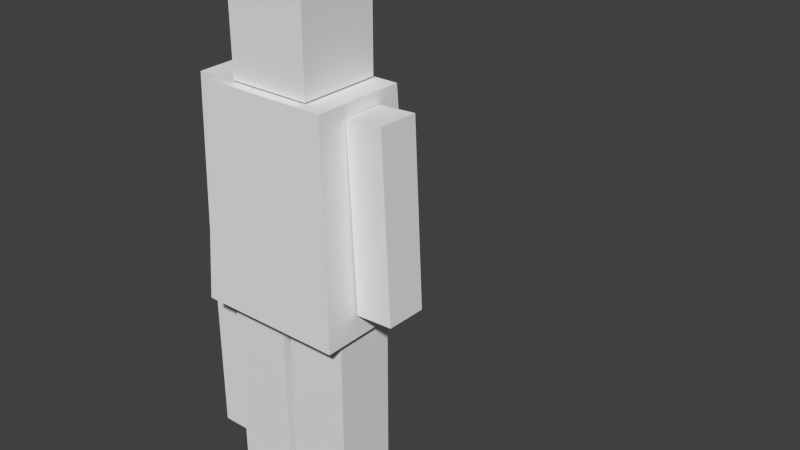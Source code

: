 # Source: Player.blend  (saved by Blender 2.76.0; exported with 4.5.12 LTS)
import bpy
from mathutils import Matrix  # noqa: F401  (used for matrix-valued properties, if any)

bpy.ops.wm.read_factory_settings(use_empty=True)
scene = bpy.context.scene
scene.name = 'Scene'

# ---- collections
col_collection_1 = bpy.data.collections.new('Collection 1'); scene.collection.children.link(col_collection_1)

# ---- materials (node trees are filled in below, after node groups)
mat_torso = bpy.data.materials.new('Torso')
mat_torso.alpha_threshold = 0.0
mat_torso.use_transparent_shadow = False
mat_torso.roughness = 0.5
mat_torso.line_color = (0.0, 0.0, 0.0, 1.0)
mat_head = bpy.data.materials.new('Head')
mat_head.alpha_threshold = 0.0
mat_head.use_transparent_shadow = False
mat_head.roughness = 0.5
mat_head.line_color = (0.0, 0.0, 0.0, 1.0)
mat_arm = bpy.data.materials.new('Arm')
mat_arm.alpha_threshold = 0.0
mat_arm.use_transparent_shadow = False
mat_arm.roughness = 0.5
mat_arm.line_color = (0.0, 0.0, 0.0, 1.0)
mat_toparm = bpy.data.materials.new('TopArm')
mat_toparm.alpha_threshold = 0.0
mat_toparm.use_transparent_shadow = False
mat_toparm.roughness = 0.5
mat_toparm.line_color = (0.0, 0.0, 0.0, 1.0)
mat_topleg = bpy.data.materials.new('TopLeg')
mat_topleg.alpha_threshold = 0.0
mat_topleg.use_transparent_shadow = False
mat_topleg.roughness = 0.5
mat_topleg.line_color = (0.0, 0.0, 0.0, 1.0)
mat_leg = bpy.data.materials.new('Leg')
mat_leg.alpha_threshold = 0.0
mat_leg.use_transparent_shadow = False
mat_leg.roughness = 0.5
mat_leg.line_color = (0.0, 0.0, 0.0, 1.0)

# ---- material node trees

# ---- world
world_world = bpy.data.worlds.new('World'); scene.world = world_world
world_world.color = (0.05088, 0.05088, 0.05088)
world_world.use_sun_shadow = False
world_world.sun_shadow_jitter_overblur = 0.0
world_world.cycles.sampling_method = 'MANUAL'
world_world.cycles.sample_map_resolution = 256

# ---- meshes
me_cube_001 = bpy.data.meshes.new('Cube.001')
me_cube_001.from_pydata([(-1.42, -1.098, -3.092), (-1.42, 0.9855, -3.092), (1.42, 0.9855, -3.092), (1.42, -1.098, -3.092), (-1.223, -0.9535, 0.9678), (-1.223, 0.8408, 0.9678), (1.223, 0.8408, 0.9678), (1.223, -0.9535, 0.9678)], [], [(4, 5, 1, 0), (5, 6, 2, 1), (6, 7, 3, 2), (7, 4, 0, 3), (0, 1, 2, 3), (7, 6, 5, 4)])
_uv = me_cube_001.uv_layers.new(name='UVMap')
_uv.uv.foreach_set('vector', [0.7502, 2.933e-08, 0.9814, 0.0, 1.0, 0.5001, 0.7316, 0.5001, 0.02541, 8.8e-08, 0.3404, 0.0, 0.3658, 0.4999, 0.0, 0.4999, 0.01865, 0.4999, 0.2498, 0.4999, 0.2684, 1.0, 0.0, 1.0, 0.3912, 5.867e-08, 0.7062, 0.0, 0.7316, 0.4999, 0.3658, 0.4999, 0.5368, 0.8493, 0.2684, 0.8493, 0.2684, 0.4999, 0.5368, 0.4999, 0.7316, 0.5001, 0.9627, 0.5001, 0.9627, 0.801, 0.7316, 0.801])
me_cube_001.materials.append(mat_torso)
me_cube_001.use_remesh_preserve_volume = False
me_cube_001.use_remesh_preserve_attributes = False
me_cube_001.use_mirror_vertex_groups = False
me_cube_001.update()
me_cube = bpy.data.meshes.new('Cube')
me_cube.from_pydata([(1.0, 1.0, 1.433), (1.0, -1.0, 1.433), (-1.0, -1.0, 1.433), (-1.0, 1.0, 1.433), (1.0, 1.0, 3.433), (1.0, -1.0, 3.433), (-1.0, -1.0, 3.433), (-1.0, 1.0, 3.433)], [], [(0, 1, 2, 3), (4, 7, 6, 5), (0, 4, 5, 1), (1, 5, 6, 2), (2, 6, 7, 3), (4, 0, 3, 7)])
_uv = me_cube.uv_layers.new(name='UVMap')
_uv.uv.foreach_set('vector', [0.0, 0.6667, 0.3333, 0.6667, 0.3333, 1.0, 0.0, 1.0, 1.0, 0.0, 1.0, 0.3333, 0.6667, 0.3333, 0.6667, 7.947e-08, 0.3333, 0.3333, 0.3333, 0.6667, 0.0, 0.6667, 1.192e-07, 0.3333, 0.3333, 0.3333, 0.3333, 1.589e-07, 0.6667, 0.0, 0.6667, 0.3333, 1.0, 0.6667, 0.6667, 0.6667, 0.6667, 0.3333, 1.0, 0.3333, 7.947e-08, 0.0, 0.3333, 1.987e-07, 0.3333, 0.3333, 0.0, 0.3333])
me_cube.materials.append(mat_head)
me_cube.use_remesh_preserve_volume = False
me_cube.use_remesh_preserve_attributes = False
me_cube.use_mirror_vertex_groups = False
me_cube.update()
me_cube_003 = bpy.data.meshes.new('Cube.003')
me_cube_003.from_pydata([(1.544, 2.676, 1.773), (1.544, 3.464, 1.773), (2.255, 3.464, 1.773), (2.255, 2.676, 1.773), (1.544, 2.676, 3.207), (1.544, 3.464, 3.207), (2.255, 3.464, 3.207), (2.255, 2.676, 3.207), (-1.23, 2.043, -0.5706), (-1.23, 4.043, -0.5706), (0.7704, 4.043, -0.5706), (0.7704, 2.043, -0.5706), (-1.23, 2.043, 1.429), (-1.23, 4.043, 1.429), (0.7704, 4.043, 1.429), (0.7704, 2.043, 1.429)], [], [(4, 5, 1, 0), (5, 6, 2, 1), (6, 7, 3, 2), (7, 4, 0, 3), (0, 1, 2, 3), (7, 6, 5, 4)])
_uv = me_cube_003.uv_layers.new(name='UVMap')
_uv.uv.foreach_set('vector', [0.3445, 0.0, 0.6891, 0.0, 0.6891, 0.5, 0.3445, 0.5, 0.0, 0.5, 0.3109, 0.5, 0.3109, 1.0, 0.0, 1.0, 0.0, 1.662e-07, 0.3445, 0.0, 0.3445, 0.5, 2.087e-07, 0.5, 0.6891, 0.0, 1.0, 0.0, 1.0, 0.5, 0.6891, 0.5, 0.9328, 0.5, 0.9328, 0.7744, 0.6219, 0.7744, 0.6219, 0.5, 0.3109, 0.7744, 0.3109, 0.5, 0.6219, 0.5, 0.6219, 0.7744])
me_cube_003.materials.append(mat_arm)
me_cube_003.use_remesh_preserve_volume = False
me_cube_003.use_remesh_preserve_attributes = False
me_cube_003.use_mirror_vertex_groups = False
me_cube_003.update()
me_cube_002 = bpy.data.meshes.new('Cube.002')
me_cube_002.from_pydata([(1.544, 2.676, 1.207), (1.544, 3.464, 1.207), (2.255, 3.464, 1.207), (2.255, 2.676, 1.207), (1.544, 2.676, 3.207), (1.544, 3.464, 3.207), (2.255, 3.464, 3.207), (2.255, 2.676, 3.207)], [], [(4, 5, 1, 0), (5, 6, 2, 1), (6, 7, 3, 2), (7, 4, 0, 3), (0, 1, 2, 3), (7, 6, 5, 4)])
_uv = me_cube_002.uv_layers.new(name='UVMap')
_uv.uv.foreach_set('vector', [0.0, 0.0, 0.2628, 0.0, 0.2628, 0.7175, 1.592e-07, 0.7175, 0.7628, 0.0, 1.0, 0.0, 1.0, 0.7175, 0.7628, 0.7175, 0.5256, 0.7175, 0.2628, 0.7175, 0.2628, 0.0, 0.5256, 8.554e-08, 0.5256, 0.0, 0.7628, 0.0, 0.7628, 0.7175, 0.5256, 0.7175, 0.4744, 0.7175, 0.4744, 1.0, 0.2372, 1.0, 0.2372, 0.7175, 2.388e-07, 1.0, 0.0, 0.7175, 0.2372, 0.7175, 0.2372, 1.0])
me_cube_002.materials.append(mat_toparm)
me_cube_002.use_remesh_preserve_volume = False
me_cube_002.use_remesh_preserve_attributes = False
me_cube_002.use_mirror_vertex_groups = False
me_cube_002.update()
me_cube_010 = bpy.data.meshes.new('Cube.010')
me_cube_010.from_pydata([(-1.556, -1.439, -1.937), (-1.556, 1.439, -1.937), (1.322, 1.439, -1.937), (1.322, -1.439, -1.937), (-1.556, -1.439, 3.045), (-1.556, 1.439, 3.045), (1.322, 1.439, 3.045), (1.322, -1.439, 3.045)], [], [(4, 5, 1, 0), (5, 6, 2, 1), (6, 7, 3, 2), (7, 4, 0, 3), (0, 1, 2, 3), (7, 6, 5, 4)])
_uv = me_cube_010.uv_layers.new(name='UVMap')
_uv.uv.foreach_set('vector', [0.3333, 4.786e-08, 0.6667, 0.0, 0.6667, 0.5, 0.3333, 0.5, 0.6667, 0.0, 1.0, 0.0, 1.0, 0.5, 0.6667, 0.5, 0.0, 9.571e-08, 0.3333, 0.0, 0.3333, 0.5, 2.072e-07, 0.5, 0.0, 0.5, 0.3333, 0.5, 0.3333, 1.0, 8.286e-08, 1.0, 1.0, 0.7888, 0.6667, 0.7888, 0.6667, 0.5, 1.0, 0.5, 0.3333, 0.5, 0.6667, 0.5, 0.6667, 0.7888, 0.3333, 0.7888])
me_cube_010.materials.append(mat_topleg)
me_cube_010.use_remesh_preserve_volume = False
me_cube_010.use_remesh_preserve_attributes = False
me_cube_010.use_mirror_vertex_groups = False
me_cube_010.update()
me_cube_011 = bpy.data.meshes.new('Cube.011')
me_cube_011.from_pydata([(-1.556, -1.439, -1.937), (-1.556, 1.439, -1.937), (1.322, 1.439, -1.937), (1.322, -1.439, -1.937), (-1.556, -1.439, 3.045), (-1.556, 1.439, 3.045), (1.322, 1.439, 3.045), (1.322, -1.439, 3.045)], [], [(4, 5, 1, 0), (5, 6, 2, 1), (6, 7, 3, 2), (7, 4, 0, 3), (0, 1, 2, 3), (7, 6, 5, 4)])
_uv = me_cube_011.uv_layers.new(name='UVMap')
_uv.uv.foreach_set('vector', [0.3333, 4.786e-08, 0.6667, 0.0, 0.6667, 0.5, 0.3333, 0.5, 0.6667, 0.0, 1.0, 0.0, 1.0, 0.5, 0.6667, 0.5, 0.0, 9.571e-08, 0.3333, 0.0, 0.3333, 0.5, 2.072e-07, 0.5, 0.0, 0.5, 0.3333, 0.5, 0.3333, 1.0, 8.286e-08, 1.0, 1.0, 0.7888, 0.6667, 0.7888, 0.6667, 0.5, 1.0, 0.5, 0.3333, 0.5, 0.6667, 0.5, 0.6667, 0.7888, 0.3333, 0.7888])
me_cube_011.materials.append(mat_leg)
me_cube_011.use_remesh_preserve_volume = False
me_cube_011.use_remesh_preserve_attributes = False
me_cube_011.use_mirror_vertex_groups = False
me_cube_011.update()
me_cube_007 = bpy.data.meshes.new('Cube.007')
me_cube_007.from_pydata([(-1.556, -1.439, -1.937), (-1.556, 1.439, -1.937), (1.322, 1.439, -1.937), (1.322, -1.439, -1.937), (-1.556, -1.439, 3.045), (-1.556, 1.439, 3.045), (1.322, 1.439, 3.045), (1.322, -1.439, 3.045)], [], [(4, 5, 1, 0), (5, 6, 2, 1), (6, 7, 3, 2), (7, 4, 0, 3), (0, 1, 2, 3), (7, 6, 5, 4)])
_uv = me_cube_007.uv_layers.new(name='UVMap')
_uv.uv.foreach_set('vector', [0.3333, 4.786e-08, 0.6667, 0.0, 0.6667, 0.5, 0.3333, 0.5, 0.6667, 0.0, 1.0, 0.0, 1.0, 0.5, 0.6667, 0.5, 0.0, 9.571e-08, 0.3333, 0.0, 0.3333, 0.5, 2.072e-07, 0.5, 0.0, 0.5, 0.3333, 0.5, 0.3333, 1.0, 8.286e-08, 1.0, 1.0, 0.7888, 0.6667, 0.7888, 0.6667, 0.5, 1.0, 0.5, 0.3333, 0.5, 0.6667, 0.5, 0.6667, 0.7888, 0.3333, 0.7888])
me_cube_007.materials.append(mat_topleg)
me_cube_007.use_remesh_preserve_volume = False
me_cube_007.use_remesh_preserve_attributes = False
me_cube_007.use_mirror_vertex_groups = False
me_cube_007.update()
me_cube_008 = bpy.data.meshes.new('Cube.008')
me_cube_008.from_pydata([(-1.556, -1.439, -1.937), (-1.556, 1.439, -1.937), (1.322, 1.439, -1.937), (1.322, -1.439, -1.937), (-1.556, -1.439, 3.045), (-1.556, 1.439, 3.045), (1.322, 1.439, 3.045), (1.322, -1.439, 3.045)], [], [(4, 5, 1, 0), (5, 6, 2, 1), (6, 7, 3, 2), (7, 4, 0, 3), (0, 1, 2, 3), (7, 6, 5, 4)])
_uv = me_cube_008.uv_layers.new(name='UVMap')
_uv.uv.foreach_set('vector', [0.3333, 4.786e-08, 0.6667, 0.0, 0.6667, 0.5, 0.3333, 0.5, 0.6667, 0.0, 1.0, 0.0, 1.0, 0.5, 0.6667, 0.5, 0.0, 9.571e-08, 0.3333, 0.0, 0.3333, 0.5, 2.072e-07, 0.5, 0.0, 0.5, 0.3333, 0.5, 0.3333, 1.0, 8.286e-08, 1.0, 1.0, 0.7888, 0.6667, 0.7888, 0.6667, 0.5, 1.0, 0.5, 0.3333, 0.5, 0.6667, 0.5, 0.6667, 0.7888, 0.3333, 0.7888])
me_cube_008.materials.append(mat_leg)
me_cube_008.use_remesh_preserve_volume = False
me_cube_008.use_remesh_preserve_attributes = False
me_cube_008.use_mirror_vertex_groups = False
me_cube_008.update()
me_cube_004 = bpy.data.meshes.new('Cube.004')
me_cube_004.from_pydata([(1.544, 2.676, 1.207), (1.544, 3.464, 1.207), (2.255, 3.464, 1.207), (2.255, 2.676, 1.207), (1.544, 2.676, 3.207), (1.544, 3.464, 3.207), (2.255, 3.464, 3.207), (2.255, 2.676, 3.207)], [], [(4, 5, 1, 0), (5, 6, 2, 1), (6, 7, 3, 2), (7, 4, 0, 3), (0, 1, 2, 3), (7, 6, 5, 4)])
_uv = me_cube_004.uv_layers.new(name='UVMap')
_uv.uv.foreach_set('vector', [0.0, 0.0, 0.2628, 0.0, 0.2628, 0.7175, 1.592e-07, 0.7175, 0.7628, 0.0, 1.0, 0.0, 1.0, 0.7175, 0.7628, 0.7175, 0.5256, 0.7175, 0.2628, 0.7175, 0.2628, 0.0, 0.5256, 8.554e-08, 0.5256, 0.0, 0.7628, 0.0, 0.7628, 0.7175, 0.5256, 0.7175, 0.4744, 0.7175, 0.4744, 1.0, 0.2372, 1.0, 0.2372, 0.7175, 2.388e-07, 1.0, 0.0, 0.7175, 0.2372, 0.7175, 0.2372, 1.0])
me_cube_004.materials.append(mat_toparm)
me_cube_004.use_remesh_preserve_volume = False
me_cube_004.use_remesh_preserve_attributes = False
me_cube_004.use_mirror_vertex_groups = False
me_cube_004.update()
me_cube_005 = bpy.data.meshes.new('Cube.005')
me_cube_005.from_pydata([(1.544, 2.676, 1.773), (1.544, 3.464, 1.773), (2.255, 3.464, 1.773), (2.255, 2.676, 1.773), (1.544, 2.676, 3.207), (1.544, 3.464, 3.207), (2.255, 3.464, 3.207), (2.255, 2.676, 3.207)], [], [(4, 5, 1, 0), (5, 6, 2, 1), (6, 7, 3, 2), (7, 4, 0, 3), (0, 1, 2, 3), (7, 6, 5, 4)])
_uv = me_cube_005.uv_layers.new(name='UVMap')
_uv.uv.foreach_set('vector', [0.3445, 0.0, 0.6891, 0.0, 0.6891, 0.5, 0.3445, 0.5, 0.0, 0.5, 0.3109, 0.5, 0.3109, 1.0, 0.0, 1.0, 0.0, 1.662e-07, 0.3445, 0.0, 0.3445, 0.5, 2.087e-07, 0.5, 0.6891, 0.0, 1.0, 0.0, 1.0, 0.5, 0.6891, 0.5, 0.9328, 0.5, 0.9328, 0.7744, 0.6219, 0.7744, 0.6219, 0.5, 0.3109, 0.7744, 0.3109, 0.5, 0.6219, 0.5, 0.6219, 0.7744])
me_cube_005.materials.append(mat_arm)
me_cube_005.use_remesh_preserve_volume = False
me_cube_005.use_remesh_preserve_attributes = False
me_cube_005.use_mirror_vertex_groups = False
me_cube_005.update()
me_cube_013 = bpy.data.meshes.new('Cube.013')
me_cube_013.from_pydata([(1.239, -1.949, -4.602), (1.239, -1.109, -4.602), (1.949, -1.109, -4.602), (1.949, -1.949, -4.602), (1.239, -1.949, -0.7038), (1.239, -1.109, -0.7038), (1.949, -1.109, -0.7038), (1.949, -1.949, -0.7038)], [], [(4, 5, 1, 0), (5, 6, 2, 1), (6, 7, 3, 2), (7, 4, 0, 3), (0, 1, 2, 3), (7, 6, 5, 4)])
_uv = me_cube_013.uv_layers.new(name='UVMap')
_uv.uv.foreach_set('vector', [0.2204, 1.0, 9.38e-08, 1.0, 0.0, 0.0, 0.2204, 0.0, 0.6273, 1.0, 0.4409, 1.0, 0.4409, 0.0, 0.6273, 0.0, 0.4409, 1.0, 0.2204, 1.0, 0.2204, 0.0, 0.4409, 1.223e-07, 0.6273, 1.529e-08, 0.8136, 0.0, 0.8136, 1.0, 0.6273, 1.0, 0.8136, 0.4312, 0.8136, 0.2156, 1.0, 0.2156, 1.0, 0.4312, 1.0, 3.058e-08, 1.0, 0.2156, 0.8136, 0.2156, 0.8136, 0.0])
me_cube_013.use_remesh_preserve_volume = False
me_cube_013.use_remesh_preserve_attributes = False
me_cube_013.use_mirror_vertex_groups = False
me_cube_013.update()
arm_armature = bpy.data.armatures.new('Armature')  # bones are not reproduced

# ---- objects
ob_armature = bpy.data.objects.new('Armature', arm_armature)
ob_chest = bpy.data.objects.new('Chest', me_cube_001)
ob_head = bpy.data.objects.new('Head', me_cube)
ob_right_arm = bpy.data.objects.new('Right Arm', me_cube_003)
ob_right_arm_001 = bpy.data.objects.new('Right Arm.001', me_cube_002)
ob_left_leg = bpy.data.objects.new('Left Leg', me_cube_010)
ob_left_leg_lower = bpy.data.objects.new('Left Leg Lower', me_cube_011)
ob_right_leg = bpy.data.objects.new('Right Leg', me_cube_007)
ob_right_leg_lower = bpy.data.objects.new('Right Leg Lower', me_cube_008)
ob_left_arm = bpy.data.objects.new('Left Arm', me_cube_004)
ob_left_arm_lower = bpy.data.objects.new('Left Arm lower', me_cube_005)
ob_gun = bpy.data.objects.new('Gun', me_cube_013)

# ---- transforms, parenting, visibility, modifiers, constraints
ob_armature.location = (-0.0132, -0.04683, -2.438)
ob_armature.scale = (3.525, 3.525, 3.525)
ob_armature.lineart.crease_threshold = 0.0
ob_chest.parent = ob_armature
ob_chest.matrix_parent_inverse = Matrix(((0.2837, 0.0, 0.0, 0.003746), (0.0, 0.2837, 0.0, 0.01328), (0.0, 0.0, 0.2837, 0.6916), (0.0, 0.0, 0.0, 1.0)))
ob_chest.location = (0.0, 0.0, 0.3438)
ob_chest.lineart.crease_threshold = 0.0
_vg = ob_chest.vertex_groups.new(name='Chest')
_vg.add([0, 1, 2, 3, 4, 5, 6, 7], 1.0, 'REPLACE')
_m = ob_chest.modifiers.new('Armature', 'ARMATURE')
_m.object = ob_armature
ob_head.parent = ob_armature
ob_head.matrix_parent_inverse = Matrix(((0.2837, 0.0, 0.0, 0.003746), (0.0, 0.2837, 0.0, 0.01328), (0.0, 0.0, 0.2837, 0.6916), (0.0, 0.0, 0.0, 1.0)))
ob_head.location = (0.0, 0.0, 0.2154)
ob_head.scale = (0.7824, 0.7824, 0.7824)
ob_head.lock_rotations_4d = False
ob_head.empty_display_type = 'ARROWS'
ob_head.lineart.crease_threshold = 0.0
_vg = ob_head.vertex_groups.new(name='Chest')
_vg = ob_head.vertex_groups.new(name='Head')
_vg.add([0, 1, 2, 3, 4, 5, 6, 7], 1.0, 'REPLACE')
_m = ob_head.modifiers.new('Armature', 'ARMATURE')
_m.object = ob_armature
ob_right_arm.parent = ob_armature
ob_right_arm.matrix_parent_inverse = Matrix(((0.2837, 0.0, 0.0, 0.003746), (0.0, 0.2837, 0.0, 0.01328), (0.0, 0.0, 0.2837, 0.6916), (0.0, 0.0, 0.0, 1.0)))
ob_right_arm.location = (-0.02813, -3.103, -4.142)
ob_right_arm.rotation_euler = (-0.009872, -0.05824, -0.01144)
ob_right_arm.lineart.crease_threshold = 0.0
_vg = ob_right_arm.vertex_groups.new(name='Chest')
for _i, _w in zip([14, 15], [0.5, 0.5]): _vg.add([_i], _w, 'REPLACE')
_vg = ob_right_arm.vertex_groups.new(name='Head')
_vg = ob_right_arm.vertex_groups.new(name='Right Shoulder')
_vg = ob_right_arm.vertex_groups.new(name='Top Arm')
_vg = ob_right_arm.vertex_groups.new(name='Bottom Arm')
_vg.add([0, 1, 2, 3, 4, 5, 6, 7], 1.0, 'REPLACE')
_vg = ob_right_arm.vertex_groups.new(name='Left Shoulder')
_vg = ob_right_arm.vertex_groups.new(name='Top Arm.001')
_vg = ob_right_arm.vertex_groups.new(name='Bottom Arm.001')
_vg = ob_right_arm.vertex_groups.new(name='Left Hip')
for _i, _w in zip([14, 15], [0.5, 0.5]): _vg.add([_i], _w, 'REPLACE')
_vg = ob_right_arm.vertex_groups.new(name='Top Leg')
_vg.add([12, 13], 1.0, 'REPLACE')
_vg = ob_right_arm.vertex_groups.new(name='Bottom Leg')
_vg.add([8, 9, 10, 11], 1.0, 'REPLACE')
_m = ob_right_arm.modifiers.new('Armature', 'ARMATURE')
_m.object = ob_armature
ob_right_arm_001.parent = ob_right_arm
ob_right_arm_001.matrix_parent_inverse = Matrix(((0.9982, -0.01142, 0.0582, 0.2337), (0.01202, 0.9999, -0.009855, 3.062), (-0.05809, 0.01054, 0.9983, 4.165), (0.0, 0.0, 0.0, 1.0)))
ob_right_arm_001.location = (-0.1426, -3.082, -2.174)
ob_right_arm_001.rotation_euler = (-0.009872, -0.05824, -0.01144)
ob_right_arm_001.lineart.crease_threshold = 0.0
_vg = ob_right_arm_001.vertex_groups.new(name='Chest')
_vg = ob_right_arm_001.vertex_groups.new(name='Head')
_vg = ob_right_arm_001.vertex_groups.new(name='Right Shoulder')
for _i, _w in zip([0, 1, 2, 3, 4, 5, 6, 7], [0.0, 0.007306, 0.0, 0.0, 0.0, 0.0, 0.0, 0.0]): _vg.add([_i], _w, 'REPLACE')
_vg = ob_right_arm_001.vertex_groups.new(name='Top Arm')
_vg.add([0, 1, 2, 3, 4, 5, 6, 7], 1.0, 'REPLACE')
_vg = ob_right_arm_001.vertex_groups.new(name='Bottom Arm')
_vg = ob_right_arm_001.vertex_groups.new(name='Left Shoulder')
_vg = ob_right_arm_001.vertex_groups.new(name='Top Arm.001')
_vg = ob_right_arm_001.vertex_groups.new(name='Bottom Arm.001')
_vg = ob_right_arm_001.vertex_groups.new(name='Left Hip')
_vg = ob_right_arm_001.vertex_groups.new(name='Top Leg')
_vg = ob_right_arm_001.vertex_groups.new(name='Bottom Leg')
_m = ob_right_arm_001.modifiers.new('Armature', 'ARMATURE')
_m.object = ob_armature
ob_left_leg.parent = ob_armature
ob_left_leg.matrix_parent_inverse = Matrix(((0.2837, 0.0, 0.0, 0.003746), (0.0, 0.2837, 0.0, 0.01328), (0.0, 0.0, 0.2837, 0.6916), (0.0, 0.0, 0.0, 1.0)))
ob_left_leg.location = (-0.6202, -0.078, -3.78)
ob_left_leg.scale = (0.4124, 0.4124, 0.4124)
ob_left_leg.lineart.crease_threshold = 0.0
_vg = ob_left_leg.vertex_groups.new(name='Chest')
_vg = ob_left_leg.vertex_groups.new(name='Head')
_vg = ob_left_leg.vertex_groups.new(name='Right Shoulder')
_vg = ob_left_leg.vertex_groups.new(name='Top Arm')
_vg = ob_left_leg.vertex_groups.new(name='Bottom Arm')
_vg = ob_left_leg.vertex_groups.new(name='Left Shoulder')
_vg = ob_left_leg.vertex_groups.new(name='Top Arm.001')
_vg = ob_left_leg.vertex_groups.new(name='Bottom Arm.001')
_vg = ob_left_leg.vertex_groups.new(name='Left Hip')
for _i, _w in zip([0, 1, 2, 3, 4, 5, 6, 7], [0.03486, 0.03006, 0.0, 0.05688, 0.0, 0.0, 0.0, 0.0]): _vg.add([_i], _w, 'REPLACE')
_vg = ob_left_leg.vertex_groups.new(name='Top Leg')
_vg.add([0, 1, 2, 3, 4, 5, 6, 7], 1.0, 'REPLACE')
_vg = ob_left_leg.vertex_groups.new(name='Bottom Leg')
for _i, _w in zip([0, 1, 2, 3, 4, 5, 6, 7], [0.0, 0.0, 0.0, 0.0, 0.0, 0.0, 0.0, 0.0]): _vg.add([_i], _w, 'REPLACE')
_m = ob_left_leg.modifiers.new('Armature', 'ARMATURE')
_m.object = ob_armature
ob_left_leg_lower.parent = ob_left_leg
ob_left_leg_lower.matrix_parent_inverse = Matrix(((2.425, 0.0, -2.98e-08, 1.504), (0.0, 2.425, 0.0, 0.1892), (0.0, 0.0, 2.425, 9.165), (0.0, 0.0, 0.0, 1.0)))
ob_left_leg_lower.location = (-0.6202, -0.078, -5.813)
ob_left_leg_lower.scale = (0.4124, 0.4124, 0.4124)
ob_left_leg_lower.lineart.crease_threshold = 0.0
_vg = ob_left_leg_lower.vertex_groups.new(name='Chest')
_vg = ob_left_leg_lower.vertex_groups.new(name='Head')
_vg = ob_left_leg_lower.vertex_groups.new(name='Right Shoulder')
_vg = ob_left_leg_lower.vertex_groups.new(name='Top Arm')
_vg = ob_left_leg_lower.vertex_groups.new(name='Bottom Arm')
_vg = ob_left_leg_lower.vertex_groups.new(name='Left Shoulder')
_vg = ob_left_leg_lower.vertex_groups.new(name='Top Arm.001')
_vg = ob_left_leg_lower.vertex_groups.new(name='Bottom Arm.001')
_vg = ob_left_leg_lower.vertex_groups.new(name='Left Hip')
_vg = ob_left_leg_lower.vertex_groups.new(name='Top Leg')
_vg = ob_left_leg_lower.vertex_groups.new(name='Bottom Leg')
_vg.add([0, 1, 2, 3, 4, 5, 6, 7], 1.0, 'REPLACE')
_m = ob_left_leg_lower.modifiers.new('Armature', 'ARMATURE')
_m.object = ob_armature
ob_right_leg.parent = ob_armature
ob_right_leg.matrix_parent_inverse = Matrix(((0.2837, 0.0, 0.0, 0.003746), (0.0, 0.2837, 0.0, 0.01328), (0.0, 0.0, 0.2837, 0.6916), (0.0, 0.0, 0.0, 1.0)))
ob_right_leg.location = (0.7307, -0.078, -3.78)
ob_right_leg.scale = (0.4124, 0.4124, 0.4124)
ob_right_leg.lineart.crease_threshold = 0.0
_vg = ob_right_leg.vertex_groups.new(name='Chest')
_vg = ob_right_leg.vertex_groups.new(name='Head')
_vg = ob_right_leg.vertex_groups.new(name='Right Shoulder')
_vg = ob_right_leg.vertex_groups.new(name='Top Arm')
_vg = ob_right_leg.vertex_groups.new(name='Bottom Arm')
_vg = ob_right_leg.vertex_groups.new(name='Left Shoulder')
_vg = ob_right_leg.vertex_groups.new(name='Top Arm.001')
_vg = ob_right_leg.vertex_groups.new(name='Bottom Arm.001')
_vg = ob_right_leg.vertex_groups.new(name='Left Hip')
_vg = ob_right_leg.vertex_groups.new(name='Top Leg')
_vg = ob_right_leg.vertex_groups.new(name='Bottom Leg')
_vg = ob_right_leg.vertex_groups.new(name='Right Hip')
for _i, _w in zip([0, 1, 2, 3, 4, 5, 6, 7], [0.0, 0.0, 0.0, 0.0, 0.0, 0.0, 0.0, 0.0]): _vg.add([_i], _w, 'REPLACE')
_vg = ob_right_leg.vertex_groups.new(name='Top Leg.001')
_vg.add([0, 1, 2, 3, 4, 5, 6, 7], 1.0, 'REPLACE')
_vg = ob_right_leg.vertex_groups.new(name='Bottom Leg.001')
for _i, _w in zip([1, 2, 3], [0.0, 0.0, 0.0]): _vg.add([_i], _w, 'REPLACE')
_m = ob_right_leg.modifiers.new('Armature', 'ARMATURE')
_m.object = ob_armature
ob_right_leg_lower.parent = ob_right_leg
ob_right_leg_lower.matrix_parent_inverse = Matrix(((2.425, 0.0, 0.0, -1.772), (0.0, 2.425, 0.0, 0.1892), (0.0, 0.0, 2.425, 9.165), (0.0, 0.0, 0.0, 1.0)))
ob_right_leg_lower.location = (0.7307, -0.078, -5.813)
ob_right_leg_lower.scale = (0.4124, 0.4124, 0.4124)
ob_right_leg_lower.lineart.crease_threshold = 0.0
_vg = ob_right_leg_lower.vertex_groups.new(name='Chest')
_vg = ob_right_leg_lower.vertex_groups.new(name='Head')
_vg = ob_right_leg_lower.vertex_groups.new(name='Right Shoulder')
_vg = ob_right_leg_lower.vertex_groups.new(name='Top Arm')
_vg = ob_right_leg_lower.vertex_groups.new(name='Bottom Arm')
_vg = ob_right_leg_lower.vertex_groups.new(name='Left Shoulder')
_vg = ob_right_leg_lower.vertex_groups.new(name='Top Arm.001')
_vg = ob_right_leg_lower.vertex_groups.new(name='Bottom Arm.001')
_vg = ob_right_leg_lower.vertex_groups.new(name='Left Hip')
_vg = ob_right_leg_lower.vertex_groups.new(name='Top Leg')
_vg = ob_right_leg_lower.vertex_groups.new(name='Bottom Leg')
_vg = ob_right_leg_lower.vertex_groups.new(name='Right Hip')
_vg = ob_right_leg_lower.vertex_groups.new(name='Top Leg.001')
for _i, _w in zip([1, 2, 3, 4, 5, 6, 7], [0.007899, 0.02028, 0.0, 0.0, 0.0, 0.0, 0.0]): _vg.add([_i], _w, 'REPLACE')
_vg = ob_right_leg_lower.vertex_groups.new(name='Bottom Leg.001')
for _i, _w in zip([0, 1, 2, 3, 4, 5, 6, 7], [0.9918, 1.0, 1.0, 1.0, 1.0, 1.0, 1.0, 1.0]): _vg.add([_i], _w, 'REPLACE')
_m = ob_right_leg_lower.modifiers.new('Armature', 'ARMATURE')
_m.object = ob_armature
ob_left_arm.parent = ob_armature
ob_left_arm.matrix_parent_inverse = Matrix(((0.2837, 0.0, 0.0, 0.003746), (0.0, 0.2837, 0.0, 0.01328), (0.0, 0.0, 0.2837, 0.6916), (0.0, 0.0, 0.0, 1.0)))
ob_left_arm.location = (-3.664, -3.099, -2.02)
ob_left_arm.rotation_euler = (0.006919, 0.04557, 0.007782)
ob_left_arm.lineart.crease_threshold = 0.0
_vg = ob_left_arm.vertex_groups.new(name='Chest')
_vg = ob_left_arm.vertex_groups.new(name='Head')
_vg = ob_left_arm.vertex_groups.new(name='Right Shoulder')
_vg = ob_left_arm.vertex_groups.new(name='Top Arm')
_vg = ob_left_arm.vertex_groups.new(name='Bottom Arm')
_vg = ob_left_arm.vertex_groups.new(name='Left Shoulder')
for _i, _w in zip([2, 3, 4, 5, 6, 7], [0.0, 0.0, 0.0, 0.0, 0.0, 0.0]): _vg.add([_i], _w, 'REPLACE')
_vg = ob_left_arm.vertex_groups.new(name='Top Arm.001')
_vg.add([0, 1, 2, 3, 4, 5, 6, 7], 1.0, 'REPLACE')
_vg = ob_left_arm.vertex_groups.new(name='Bottom Arm.001')
for _i, _w in zip([0, 1, 2, 3, 4, 5, 6, 7], [0.0, 0.0, 0.0, 0.0, 0.0, 0.0, 0.0, 0.0]): _vg.add([_i], _w, 'REPLACE')
_vg = ob_left_arm.vertex_groups.new(name='Left Hip')
_vg = ob_left_arm.vertex_groups.new(name='Top Leg')
_vg = ob_left_arm.vertex_groups.new(name='Bottom Leg')
_vg = ob_left_arm.vertex_groups.new(name='Right Hip')
_vg = ob_left_arm.vertex_groups.new(name='Top Leg.001')
_vg = ob_left_arm.vertex_groups.new(name='Bottom Leg.001')
_m = ob_left_arm.modifiers.new('Armature', 'ARMATURE')
_m.object = ob_armature
ob_left_arm_lower.parent = ob_left_arm
ob_left_arm_lower.matrix_parent_inverse = Matrix(((0.9989, 0.007774, -0.04556, 3.592), (-0.007467, 0.9999, 0.006911, 3.086), (0.04561, -0.006564, 0.9989, 2.164), (0.0, 0.0, 0.0, 1.0)))
ob_left_arm_lower.location = (-3.754, -3.086, -3.989)
ob_left_arm_lower.rotation_euler = (0.006919, 0.04557, 0.007782)
ob_left_arm_lower.lineart.crease_threshold = 0.0
_vg = ob_left_arm_lower.vertex_groups.new(name='Chest')
_vg = ob_left_arm_lower.vertex_groups.new(name='Head')
_vg = ob_left_arm_lower.vertex_groups.new(name='Right Shoulder')
_vg = ob_left_arm_lower.vertex_groups.new(name='Top Arm')
_vg = ob_left_arm_lower.vertex_groups.new(name='Bottom Arm')
_vg = ob_left_arm_lower.vertex_groups.new(name='Left Shoulder')
_vg = ob_left_arm_lower.vertex_groups.new(name='Top Arm.001')
_vg = ob_left_arm_lower.vertex_groups.new(name='Bottom Arm.001')
_vg.add([0, 1, 2, 3, 4, 5, 6, 7], 1.0, 'REPLACE')
_vg = ob_left_arm_lower.vertex_groups.new(name='Left Hip')
_vg = ob_left_arm_lower.vertex_groups.new(name='Top Leg')
_vg = ob_left_arm_lower.vertex_groups.new(name='Bottom Leg')
_vg = ob_left_arm_lower.vertex_groups.new(name='Right Hip')
_vg = ob_left_arm_lower.vertex_groups.new(name='Top Leg.001')
_vg = ob_left_arm_lower.vertex_groups.new(name='Bottom Leg.001')
_m = ob_left_arm_lower.modifiers.new('Armature', 'ARMATURE')
_m.object = ob_armature
ob_gun.parent = ob_left_arm_lower
ob_gun.matrix_parent_inverse = Matrix(((0.9989, 0.007774, -0.04556, 3.592), (-0.007467, 0.9999, 0.006911, 3.086), (0.04561, -0.006564, 0.9989, 4.136), (0.0, 0.0, 0.0, 1.0)))
ob_gun.location = (-3.399, 1.588, -1.54)
ob_gun.lineart.crease_threshold = 0.0
_vg = ob_gun.vertex_groups.new(name='Chest')
_vg = ob_gun.vertex_groups.new(name='Head')
_vg = ob_gun.vertex_groups.new(name='Right Shoulder')
_vg = ob_gun.vertex_groups.new(name='Top Arm')
_vg = ob_gun.vertex_groups.new(name='Bottom Arm')
_vg = ob_gun.vertex_groups.new(name='Left Shoulder')
_vg = ob_gun.vertex_groups.new(name='Top Arm.001')
_vg = ob_gun.vertex_groups.new(name='Bottom Arm.001')
_vg = ob_gun.vertex_groups.new(name='Gun')
_vg.add([0, 1, 2, 3, 4, 5, 6, 7], 1.0, 'REPLACE')
_vg = ob_gun.vertex_groups.new(name='Left Hip')
_vg = ob_gun.vertex_groups.new(name='Top Leg')
_vg = ob_gun.vertex_groups.new(name='Bottom Leg')
_vg = ob_gun.vertex_groups.new(name='Right Hip')
_vg = ob_gun.vertex_groups.new(name='Top Leg.001')
_vg = ob_gun.vertex_groups.new(name='Bottom Leg.001')
_m = ob_gun.modifiers.new('Armature', 'ARMATURE')
_m.object = ob_armature

# ---- collection membership
col_collection_1.objects.link(ob_armature)
col_collection_1.objects.link(ob_chest)
col_collection_1.objects.link(ob_head)
col_collection_1.objects.link(ob_right_arm)
col_collection_1.objects.link(ob_right_arm_001)
col_collection_1.objects.link(ob_left_leg)
col_collection_1.objects.link(ob_left_leg_lower)
col_collection_1.objects.link(ob_right_leg)
col_collection_1.objects.link(ob_right_leg_lower)
col_collection_1.objects.link(ob_left_arm)
col_collection_1.objects.link(ob_left_arm_lower)
col_collection_1.objects.link(ob_gun)

# ---- scene / render settings (as saved in the file)
scene.frame_start = 0; scene.frame_end = 13; scene.frame_set(34)
scene.render.engine = 'BLENDER_EEVEE_NEXT'
scene.render.image_settings.compression = 90
scene.render.resolution_percentage = 50
scene.render.dither_intensity = 0.0
scene.cycles.use_denoising = False
scene.cycles.samples = 10
scene.cycles.sampling_pattern = 'TABULATED_SOBOL'
scene.cycles.light_sampling_threshold = 0.0
scene.cycles.use_adaptive_sampling = False
scene.cycles.use_light_tree = False
scene.cycles.blur_glossy = 0.0
scene.cycles.volume_bounces = 1
scene.cycles.pixel_filter_type = 'GAUSSIAN'
scene.cycles.sample_clamp_indirect = 0.0
scene.view_settings.view_transform = 'Standard'
bpy.context.view_layer.update()

# ---- added for rendering (the .blend has no active camera and no usable light): camera, sun
cam_auto = bpy.data.cameras.new('AutoCamera')
cam_auto.lens = 50.0
cam_auto.sensor_width = 36.0
cam_auto.clip_end = 1000.0
ob_auto_camera = bpy.data.objects.new('AutoCamera', cam_auto)
scene.collection.objects.link(ob_auto_camera)
ob_auto_camera.location = (11.9041, -11.9017, 7.3058)
ob_auto_camera.rotation_euler = (1.09748, -7.21219e-08, 0.694738)
scene.camera = ob_auto_camera
light_auto_sun = bpy.data.lights.new('AutoSun', 'SUN')
light_auto_sun.energy = 3.0
light_auto_sun.angle = 0.0523599
ob_auto_sun = bpy.data.objects.new('AutoSun', light_auto_sun)
scene.collection.objects.link(ob_auto_sun)
ob_auto_sun.rotation_euler = (0.872665, 0.174533, 0.523599)
bpy.context.view_layer.update()

